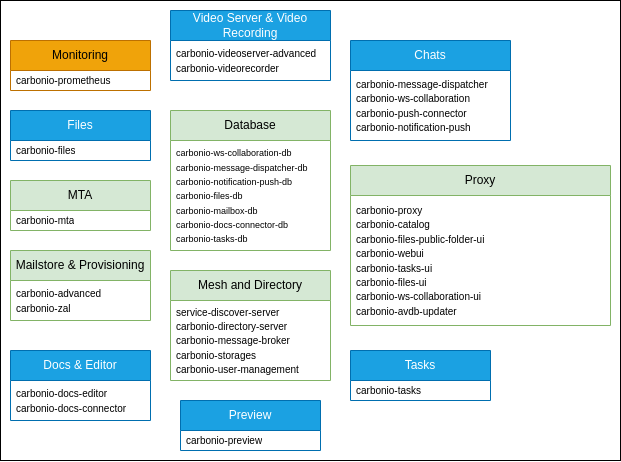

The diagram above was exported from draw.io. Its source (the exported page's mxGraphModel, read from the mxfile embedded in the PNG):
<mxGraphModel dx="1133" dy="703" grid="1" gridSize="10" guides="1" tooltips="1" connect="1" arrows="1" fold="1" page="1" pageScale="1" pageWidth="1600" pageHeight="900" background="#ffffff" math="0" shadow="0">
  <root>
    <mxCell id="0" />
    <mxCell id="1" parent="0" />
    <mxCell id="2" value="" style="rounded=0;whiteSpace=wrap;html=1;" vertex="1" parent="1">
      <mxGeometry x="430" y="220" width="620" height="460" as="geometry" />
    </mxCell>
    <mxCell id="3" value="Mesh and Directory" style="swimlane;fontStyle=0;childLayout=stackLayout;horizontal=1;startSize=30;horizontalStack=0;resizeParent=1;resizeParentMax=0;resizeLast=0;collapsible=1;marginBottom=0;whiteSpace=wrap;html=1;fillColor=#d5e8d4;strokeColor=#82b366;" vertex="1" parent="1">
      <mxGeometry x="600" y="490" width="160" height="110" as="geometry">
        <mxRectangle x="610" y="490" width="60" height="30" as="alternateBounds" />
      </mxGeometry>
    </mxCell>
    <mxCell id="4" value="&lt;div&gt;&lt;font style=&quot;font-size: 10px;&quot;&gt;service-discover-server&lt;/font&gt;&lt;/div&gt;&lt;div&gt;&lt;font style=&quot;font-size: 10px;&quot;&gt;carbonio-directory-server&lt;/font&gt;&lt;/div&gt;&lt;div&gt;&lt;font style=&quot;font-size: 10px;&quot;&gt;carbonio-message-broker&lt;/font&gt;&lt;/div&gt;&lt;div&gt;&lt;font style=&quot;font-size: 10px;&quot;&gt;carbonio-storages&lt;/font&gt;&lt;/div&gt;&lt;div&gt;&lt;font style=&quot;font-size: 10px;&quot;&gt;carbonio-user-management&lt;/font&gt;&lt;/div&gt;" style="text;strokeColor=none;fillColor=none;align=left;verticalAlign=middle;spacingLeft=4;spacingRight=4;overflow=hidden;points=[[0,0.5],[1,0.5]];portConstraint=eastwest;rotatable=0;whiteSpace=wrap;html=1;" vertex="1" parent="3">
      <mxGeometry y="30" width="160" height="80" as="geometry" />
    </mxCell>
    <mxCell id="5" value="Database" style="swimlane;fontStyle=0;childLayout=stackLayout;horizontal=1;startSize=30;horizontalStack=0;resizeParent=1;resizeParentMax=0;resizeLast=0;collapsible=1;marginBottom=0;whiteSpace=wrap;html=1;fillColor=#d5e8d4;strokeColor=#82b366;" vertex="1" parent="1">
      <mxGeometry x="600" y="330" width="160" height="140" as="geometry">
        <mxRectangle x="610" y="490" width="60" height="30" as="alternateBounds" />
      </mxGeometry>
    </mxCell>
    <mxCell id="6" value="&lt;div&gt;&lt;font style=&quot;font-size: 9px;&quot;&gt;carbonio-ws-collaboration-db&lt;/font&gt;&lt;/div&gt;&lt;div&gt;&lt;font style=&quot;font-size: 9px;&quot;&gt;carbonio-message-dispatcher-db&lt;/font&gt;&lt;/div&gt;&lt;div&gt;&lt;font style=&quot;font-size: 9px;&quot;&gt;carbonio-notification-push-db&lt;/font&gt;&lt;/div&gt;&lt;div&gt;&lt;font style=&quot;font-size: 9px;&quot;&gt;carbonio-files-db&lt;/font&gt;&lt;/div&gt;&lt;div&gt;&lt;font style=&quot;font-size: 9px;&quot;&gt;carbonio-mailbox-db&lt;/font&gt;&lt;/div&gt;&lt;div&gt;&lt;font style=&quot;font-size: 9px;&quot;&gt;carbonio-docs-connector-db&lt;/font&gt;&lt;/div&gt;&lt;div&gt;&lt;font style=&quot;font-size: 9px;&quot;&gt;carbonio-tasks-db&lt;/font&gt;&lt;/div&gt;" style="text;strokeColor=none;fillColor=none;align=left;verticalAlign=middle;spacingLeft=4;spacingRight=4;overflow=hidden;points=[[0,0.5],[1,0.5]];portConstraint=eastwest;rotatable=0;whiteSpace=wrap;html=1;" vertex="1" parent="5">
      <mxGeometry y="30" width="160" height="110" as="geometry" />
    </mxCell>
    <mxCell id="7" value="Proxy" style="swimlane;fontStyle=0;childLayout=stackLayout;horizontal=1;startSize=30;horizontalStack=0;resizeParent=1;resizeParentMax=0;resizeLast=0;collapsible=1;marginBottom=0;whiteSpace=wrap;html=1;fillColor=#d5e8d4;strokeColor=#82b366;" vertex="1" parent="1">
      <mxGeometry x="780" y="385" width="260" height="160" as="geometry">
        <mxRectangle x="610" y="490" width="60" height="30" as="alternateBounds" />
      </mxGeometry>
    </mxCell>
    <mxCell id="8" value="&lt;div&gt;&lt;span style=&quot;font-size: 10px;&quot;&gt;carbonio-proxy&lt;/span&gt;&lt;/div&gt;&lt;div&gt;&lt;span style=&quot;font-size: 10px;&quot;&gt;carbonio-catalog&lt;/span&gt;&lt;/div&gt;&lt;div&gt;&lt;span style=&quot;font-size: 10px;&quot;&gt;carbonio-files-public-folder-ui&lt;/span&gt;&lt;/div&gt;&lt;div&gt;&lt;span style=&quot;font-size: 10px;&quot;&gt;carbonio-webui&lt;/span&gt;&lt;/div&gt;&lt;div&gt;&lt;span style=&quot;font-size: 10px;&quot;&gt;carbonio-tasks-ui&lt;/span&gt;&lt;/div&gt;&lt;div&gt;&lt;span style=&quot;font-size: 10px;&quot;&gt;carbonio-files-ui&lt;/span&gt;&lt;/div&gt;&lt;div&gt;&lt;span style=&quot;font-size: 10px;&quot;&gt;carbonio-ws-collaboration-ui&lt;/span&gt;&lt;/div&gt;&lt;div&gt;&lt;span style=&quot;font-size: 10px;&quot;&gt;carbonio-avdb-updater&lt;/span&gt;&lt;/div&gt;" style="text;strokeColor=none;fillColor=none;align=left;verticalAlign=middle;spacingLeft=4;spacingRight=4;overflow=hidden;points=[[0,0.5],[1,0.5]];portConstraint=eastwest;rotatable=0;whiteSpace=wrap;html=1;" vertex="1" parent="7">
      <mxGeometry y="30" width="260" height="130" as="geometry" />
    </mxCell>
    <mxCell id="9" value="MTA" style="swimlane;fontStyle=0;childLayout=stackLayout;horizontal=1;startSize=30;horizontalStack=0;resizeParent=1;resizeParentMax=0;resizeLast=0;collapsible=1;marginBottom=0;whiteSpace=wrap;html=1;fillColor=#d5e8d4;strokeColor=#82b366;" vertex="1" parent="1">
      <mxGeometry x="440" y="400" width="140" height="50" as="geometry">
        <mxRectangle x="440" y="400" width="60" height="30" as="alternateBounds" />
      </mxGeometry>
    </mxCell>
    <mxCell id="10" value="&lt;span style=&quot;font-size: 10px;&quot;&gt;carbonio-mta&lt;/span&gt;" style="text;strokeColor=none;fillColor=none;align=left;verticalAlign=middle;spacingLeft=4;spacingRight=4;overflow=hidden;points=[[0,0.5],[1,0.5]];portConstraint=eastwest;rotatable=0;whiteSpace=wrap;html=1;" vertex="1" parent="9">
      <mxGeometry y="30" width="140" height="20" as="geometry" />
    </mxCell>
    <mxCell id="11" value="Mailstore &amp;amp; Provisioning" style="swimlane;fontStyle=0;childLayout=stackLayout;horizontal=1;startSize=30;horizontalStack=0;resizeParent=1;resizeParentMax=0;resizeLast=0;collapsible=1;marginBottom=0;whiteSpace=wrap;html=1;fillColor=#d5e8d4;strokeColor=#82b366;" vertex="1" parent="1">
      <mxGeometry x="440" y="470" width="140" height="70" as="geometry">
        <mxRectangle x="610" y="490" width="60" height="30" as="alternateBounds" />
      </mxGeometry>
    </mxCell>
    <mxCell id="12" value="&lt;div&gt;&lt;span style=&quot;font-size: 10px;&quot;&gt;carbonio-advanced&lt;/span&gt;&lt;/div&gt;&lt;div&gt;&lt;span style=&quot;font-size: 10px;&quot;&gt;carbonio-zal&lt;/span&gt;&lt;/div&gt;" style="text;strokeColor=none;fillColor=none;align=left;verticalAlign=middle;spacingLeft=4;spacingRight=4;overflow=hidden;points=[[0,0.5],[1,0.5]];portConstraint=eastwest;rotatable=0;whiteSpace=wrap;html=1;" vertex="1" parent="11">
      <mxGeometry y="30" width="140" height="40" as="geometry" />
    </mxCell>
    <mxCell id="13" value="Files" style="swimlane;fontStyle=0;childLayout=stackLayout;horizontal=1;startSize=30;horizontalStack=0;resizeParent=1;resizeParentMax=0;resizeLast=0;collapsible=1;marginBottom=0;whiteSpace=wrap;html=1;fillColor=#1ba1e2;strokeColor=#006EAF;fontColor=#ffffff;" vertex="1" parent="1">
      <mxGeometry x="440" y="330" width="140" height="50" as="geometry">
        <mxRectangle x="610" y="490" width="60" height="30" as="alternateBounds" />
      </mxGeometry>
    </mxCell>
    <mxCell id="14" value="&lt;span style=&quot;font-size: 10px;&quot;&gt;carbonio-files&lt;/span&gt;" style="text;strokeColor=none;fillColor=none;align=left;verticalAlign=middle;spacingLeft=4;spacingRight=4;overflow=hidden;points=[[0,0.5],[1,0.5]];portConstraint=eastwest;rotatable=0;whiteSpace=wrap;html=1;" vertex="1" parent="13">
      <mxGeometry y="30" width="140" height="20" as="geometry" />
    </mxCell>
    <mxCell id="15" value="Docs &amp;amp; Editor" style="swimlane;fontStyle=0;childLayout=stackLayout;horizontal=1;startSize=30;horizontalStack=0;resizeParent=1;resizeParentMax=0;resizeLast=0;collapsible=1;marginBottom=0;whiteSpace=wrap;html=1;fillColor=#1ba1e2;strokeColor=#006EAF;fontColor=#ffffff;" vertex="1" parent="1">
      <mxGeometry x="440" y="570" width="140" height="70" as="geometry">
        <mxRectangle x="610" y="490" width="60" height="30" as="alternateBounds" />
      </mxGeometry>
    </mxCell>
    <mxCell id="16" value="&lt;div&gt;&lt;span style=&quot;font-size: 10px;&quot;&gt;carbonio-docs-editor&lt;/span&gt;&lt;/div&gt;&lt;div&gt;&lt;span style=&quot;font-size: 10px;&quot;&gt;carbonio-docs-connector&lt;/span&gt;&lt;/div&gt;" style="text;strokeColor=none;fillColor=none;align=left;verticalAlign=middle;spacingLeft=4;spacingRight=4;overflow=hidden;points=[[0,0.5],[1,0.5]];portConstraint=eastwest;rotatable=0;whiteSpace=wrap;html=1;" vertex="1" parent="15">
      <mxGeometry y="30" width="140" height="40" as="geometry" />
    </mxCell>
    <mxCell id="17" value="Preview" style="swimlane;fontStyle=0;childLayout=stackLayout;horizontal=1;startSize=30;horizontalStack=0;resizeParent=1;resizeParentMax=0;resizeLast=0;collapsible=1;marginBottom=0;whiteSpace=wrap;html=1;fillColor=#1ba1e2;strokeColor=#006EAF;fontColor=#ffffff;" vertex="1" parent="1">
      <mxGeometry x="610" y="620" width="140" height="50" as="geometry">
        <mxRectangle x="610" y="490" width="60" height="30" as="alternateBounds" />
      </mxGeometry>
    </mxCell>
    <mxCell id="18" value="&lt;span style=&quot;font-size: 10px;&quot;&gt;carbonio-preview&lt;/span&gt;" style="text;strokeColor=none;fillColor=none;align=left;verticalAlign=middle;spacingLeft=4;spacingRight=4;overflow=hidden;points=[[0,0.5],[1,0.5]];portConstraint=eastwest;rotatable=0;whiteSpace=wrap;html=1;" vertex="1" parent="17">
      <mxGeometry y="30" width="140" height="20" as="geometry" />
    </mxCell>
    <mxCell id="19" value="Tasks" style="swimlane;fontStyle=0;childLayout=stackLayout;horizontal=1;startSize=30;horizontalStack=0;resizeParent=1;resizeParentMax=0;resizeLast=0;collapsible=1;marginBottom=0;whiteSpace=wrap;html=1;fillColor=#1ba1e2;strokeColor=#006EAF;fontColor=#ffffff;" vertex="1" parent="1">
      <mxGeometry x="780" y="570" width="140" height="50" as="geometry">
        <mxRectangle x="610" y="490" width="60" height="30" as="alternateBounds" />
      </mxGeometry>
    </mxCell>
    <mxCell id="20" value="&lt;span style=&quot;font-size: 10px;&quot;&gt;carbonio-tasks&lt;/span&gt;" style="text;strokeColor=none;fillColor=none;align=left;verticalAlign=middle;spacingLeft=4;spacingRight=4;overflow=hidden;points=[[0,0.5],[1,0.5]];portConstraint=eastwest;rotatable=0;whiteSpace=wrap;html=1;" vertex="1" parent="19">
      <mxGeometry y="30" width="140" height="20" as="geometry" />
    </mxCell>
    <mxCell id="21" value="Chats" style="swimlane;fontStyle=0;childLayout=stackLayout;horizontal=1;startSize=30;horizontalStack=0;resizeParent=1;resizeParentMax=0;resizeLast=0;collapsible=1;marginBottom=0;whiteSpace=wrap;html=1;fillColor=#1ba1e2;strokeColor=#006EAF;fontColor=#ffffff;" vertex="1" parent="1">
      <mxGeometry x="780" y="260" width="160" height="100" as="geometry">
        <mxRectangle x="610" y="490" width="60" height="30" as="alternateBounds" />
      </mxGeometry>
    </mxCell>
    <mxCell id="22" value="&lt;div&gt;&lt;span style=&quot;font-size: 10px;&quot;&gt;carbonio-message-dispatcher&lt;/span&gt;&lt;/div&gt;&lt;div&gt;&lt;span style=&quot;font-size: 10px;&quot;&gt;carbonio-ws-collaboration&lt;/span&gt;&lt;/div&gt;&lt;div&gt;&lt;span style=&quot;font-size: 10px;&quot;&gt;carbonio-push-connector&amp;nbsp;&lt;/span&gt;&lt;/div&gt;&lt;div&gt;&lt;span style=&quot;font-size: 10px;&quot;&gt;carbonio-notification-push&lt;/span&gt;&lt;/div&gt;" style="text;strokeColor=none;fillColor=none;align=left;verticalAlign=middle;spacingLeft=4;spacingRight=4;overflow=hidden;points=[[0,0.5],[1,0.5]];portConstraint=eastwest;rotatable=0;whiteSpace=wrap;html=1;" vertex="1" parent="21">
      <mxGeometry y="30" width="160" height="70" as="geometry" />
    </mxCell>
    <mxCell id="23" value="Video Server &amp;amp; Video Recording" style="swimlane;fontStyle=0;childLayout=stackLayout;horizontal=1;startSize=30;horizontalStack=0;resizeParent=1;resizeParentMax=0;resizeLast=0;collapsible=1;marginBottom=0;whiteSpace=wrap;html=1;fillColor=#1ba1e2;strokeColor=#006EAF;fontColor=#ffffff;" vertex="1" parent="1">
      <mxGeometry x="600" y="230" width="160" height="70" as="geometry">
        <mxRectangle x="610" y="490" width="60" height="30" as="alternateBounds" />
      </mxGeometry>
    </mxCell>
    <mxCell id="24" value="&lt;div&gt;&lt;span style=&quot;font-size: 10px;&quot;&gt;carbonio-videoserver-advanced&lt;/span&gt;&lt;/div&gt;&lt;div&gt;&lt;span style=&quot;font-size: 10px;&quot;&gt;carbonio-videorecorder&lt;/span&gt;&lt;/div&gt;" style="text;strokeColor=none;fillColor=none;align=left;verticalAlign=middle;spacingLeft=4;spacingRight=4;overflow=hidden;points=[[0,0.5],[1,0.5]];portConstraint=eastwest;rotatable=0;whiteSpace=wrap;html=1;" vertex="1" parent="23">
      <mxGeometry y="30" width="160" height="40" as="geometry" />
    </mxCell>
    <mxCell id="25" value="Monitoring" style="swimlane;fontStyle=0;childLayout=stackLayout;horizontal=1;startSize=30;horizontalStack=0;resizeParent=1;resizeParentMax=0;resizeLast=0;collapsible=1;marginBottom=0;whiteSpace=wrap;html=1;fillColor=#f0a30a;strokeColor=#BD7000;fontColor=#000000;" vertex="1" parent="1">
      <mxGeometry x="440" y="260" width="140" height="50" as="geometry">
        <mxRectangle x="610" y="490" width="60" height="30" as="alternateBounds" />
      </mxGeometry>
    </mxCell>
    <mxCell id="26" value="&lt;span style=&quot;font-size: 10px;&quot;&gt;carbonio-prometheus&lt;/span&gt;" style="text;strokeColor=none;fillColor=none;align=left;verticalAlign=middle;spacingLeft=4;spacingRight=4;overflow=hidden;points=[[0,0.5],[1,0.5]];portConstraint=eastwest;rotatable=0;whiteSpace=wrap;html=1;" vertex="1" parent="25">
      <mxGeometry y="30" width="140" height="20" as="geometry" />
    </mxCell>
  </root>
</mxGraphModel>